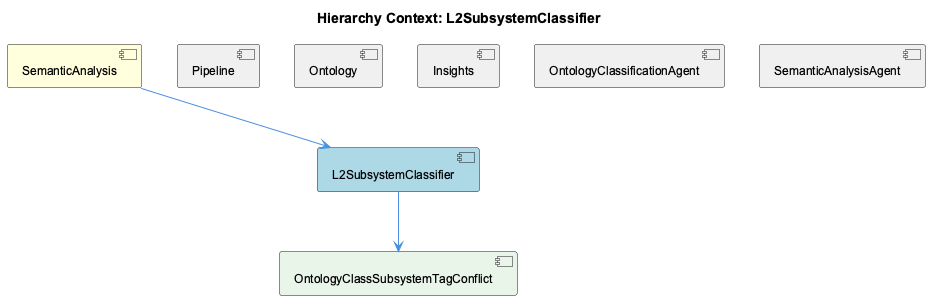

The diagram above was rendered by PlantUML. Its source (embedded in the PNG):
@startuml
!include _standard-style.puml

title Hierarchy Context: L2SubsystemClassifier

[SemanticAnalysis] as semantic_analysis #FFFFDD
[L2SubsystemClassifier] as l2_subsystem_classifier #LightBlue
[Pipeline] as pipeline #F0F0F0
[Ontology] as ontology #F0F0F0
[Insights] as insights #F0F0F0
[OntologyClassificationAgent] as ontology_classification_agent #F0F0F0
[SemanticAnalysisAgent] as semantic_analysis_agent #F0F0F0
[OntologyClassSubsystemTagConflict] as ontology_class_subsystem_tag_conflict #E8F5E8

semantic_analysis --> l2_subsystem_classifier
pipeline -[hidden]- l2_subsystem_classifier
ontology -[hidden]- l2_subsystem_classifier
insights -[hidden]- l2_subsystem_classifier
ontology_classification_agent -[hidden]- l2_subsystem_classifier
semantic_analysis_agent -[hidden]- l2_subsystem_classifier
l2_subsystem_classifier --> ontology_class_subsystem_tag_conflict

@enduml